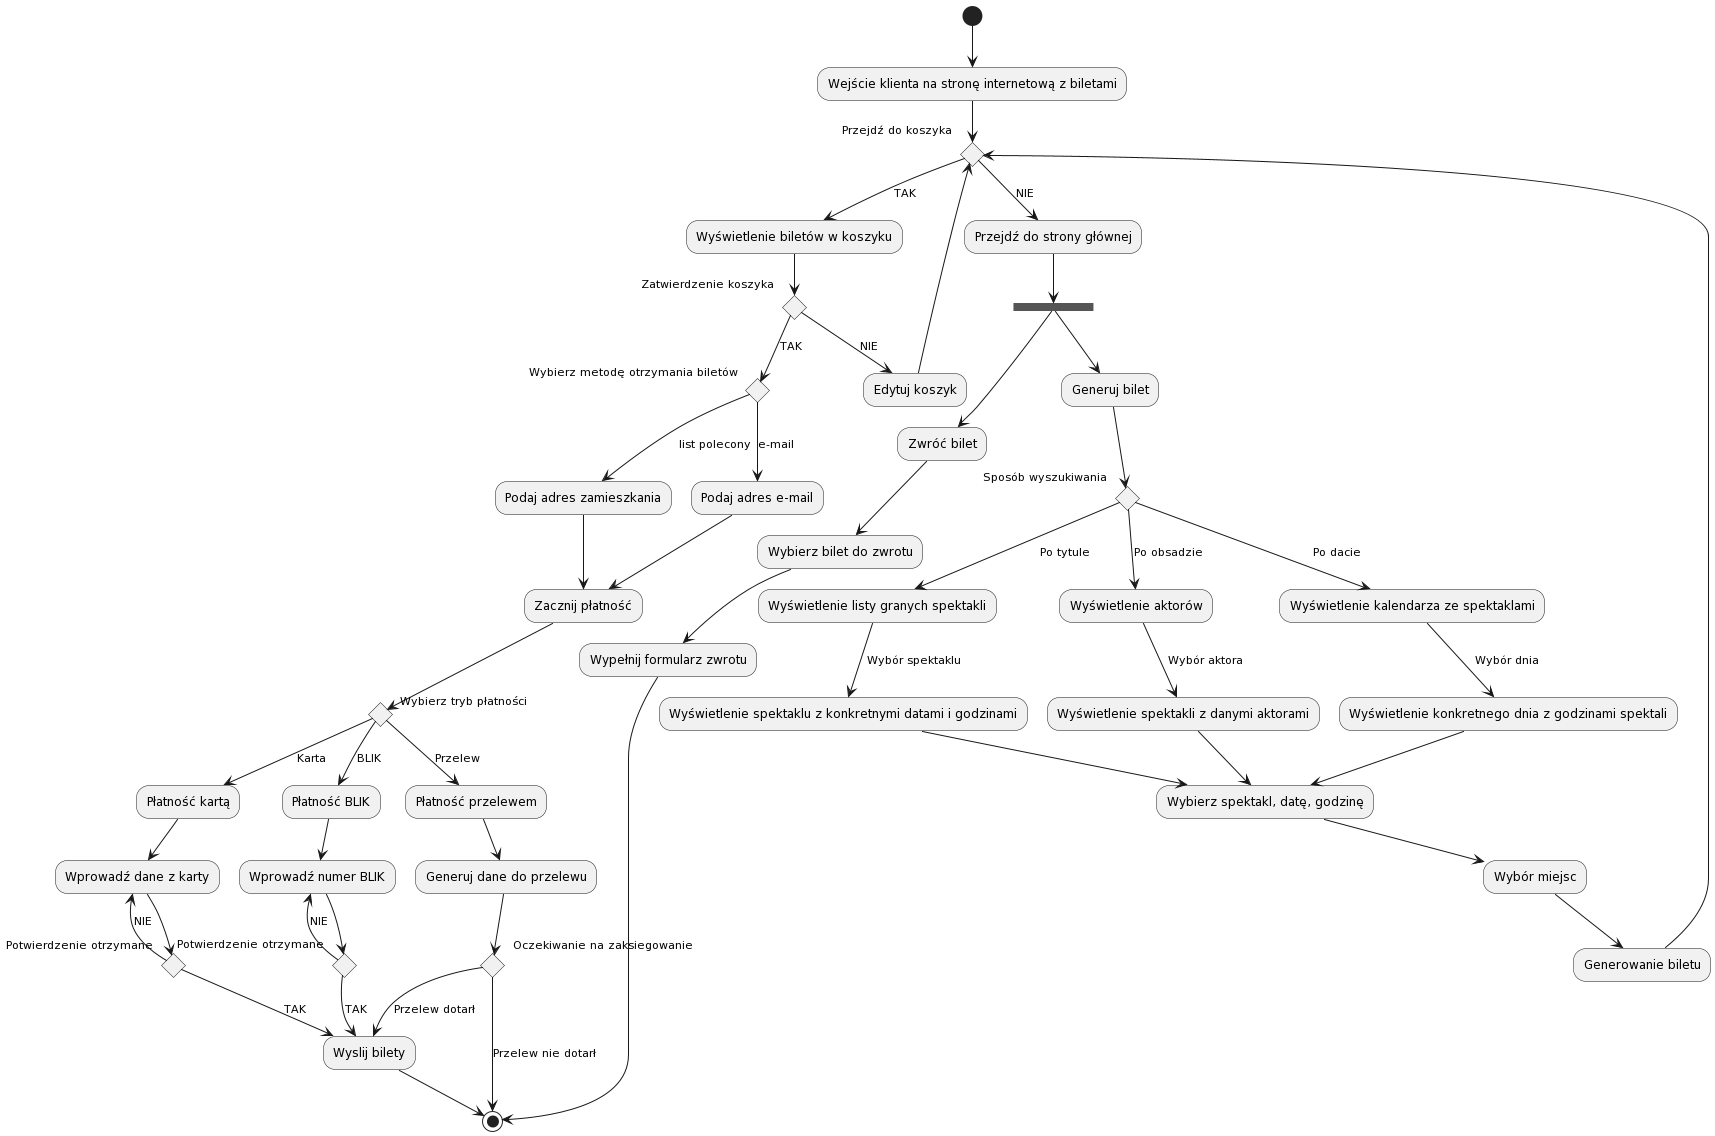

The diagram above was rendered by PlantUML. Its source (embedded in the PNG):
@startuml
(*) --> "Wejście klienta na stronę internetową z biletami"
if "Przejdź do koszyka" as if1 then 
  --> [TAK] "Wyświetlenie biletów w koszyku"
  --> if "Zatwierdzenie koszyka" as if2 then
    --> [TAK] if "Wybierz metodę otrzymania biletów" as if5 then
      --> [e-mail] "Podaj adres e-mail"
      --> "Zacznij płatność"
    else
      --> [list polecony] "Podaj adres zamieszkania"
      --> "Zacznij płatność"
    endif
    --> if "Wybierz tryb płatności" as if3 then
      --> [Karta] "Płatność kartą"
      --> "Wprowadź dane z karty"
      --> if "Potwierdzenie otrzymane" as if8 then
        --> [TAK] "Wyslij bilety"
        else
        --> [NIE] "Wprowadź dane z karty"
      endif
      else 
      --> [Przelew] "Płatność przelewem"
      --> "Generuj dane do przelewu"
      --> if "Oczekiwanie na zaksiegowanie" as if7 then
        --> [Przelew dotarł] "Wyslij bilety"
      else
        --> [Przelew nie dotarł] (*)
      endif
      else
      --> [BLIK] "Płatność BLIK"
      --> "Wprowadź numer BLIK"
      
      --> if "Potwierdzenie otrzymane" as if4 then
        --> [TAK] "Wyslij bilety"
        --> (*)
        else
        --> [NIE] "Wprowadź numer BLIK"
      endif
    endif
  
  else 
    --> [NIE] "Edytuj koszyk"
    --> if1
  endif
  


else 
  --> [NIE] "Przejdź do strony głównej"
  --> === B1 ===
  === B1 === --> "Generuj bilet"
  --> if "Sposób wyszukiwania" as if6 then 
    --> [Po dacie] "Wyświetlenie kalendarza ze spektaklami"
    --> [Wybór dnia] "Wyświetlenie konkretnego dnia z godzinami spektali"
    --> "Wybierz spektakl, datę, godzinę"
  else
    --> [Po tytule] "Wyświetlenie listy granych spektakli"
    --> [Wybór spektaklu] "Wyświetlenie spektaklu z konkretnymi datami i godzinami"
    --> "Wybierz spektakl, datę, godzinę"
  else
    --> [Po obsadzie] "Wyświetlenie aktorów"
    --> [Wybór aktora] "Wyświetlenie spektakli z danymi aktorami"
    --> "Wybierz spektakl, datę, godzinę"
  endif


  --> "Wybór miejsc"
  --> "Generowanie biletu"
  --> if1

  === B1 === --> "Zwróć bilet"
  --> "Wybierz bilet do zwrotu"
  --> "Wypełnij formularz zwrotu"
  --> (*)
endif
@enduml